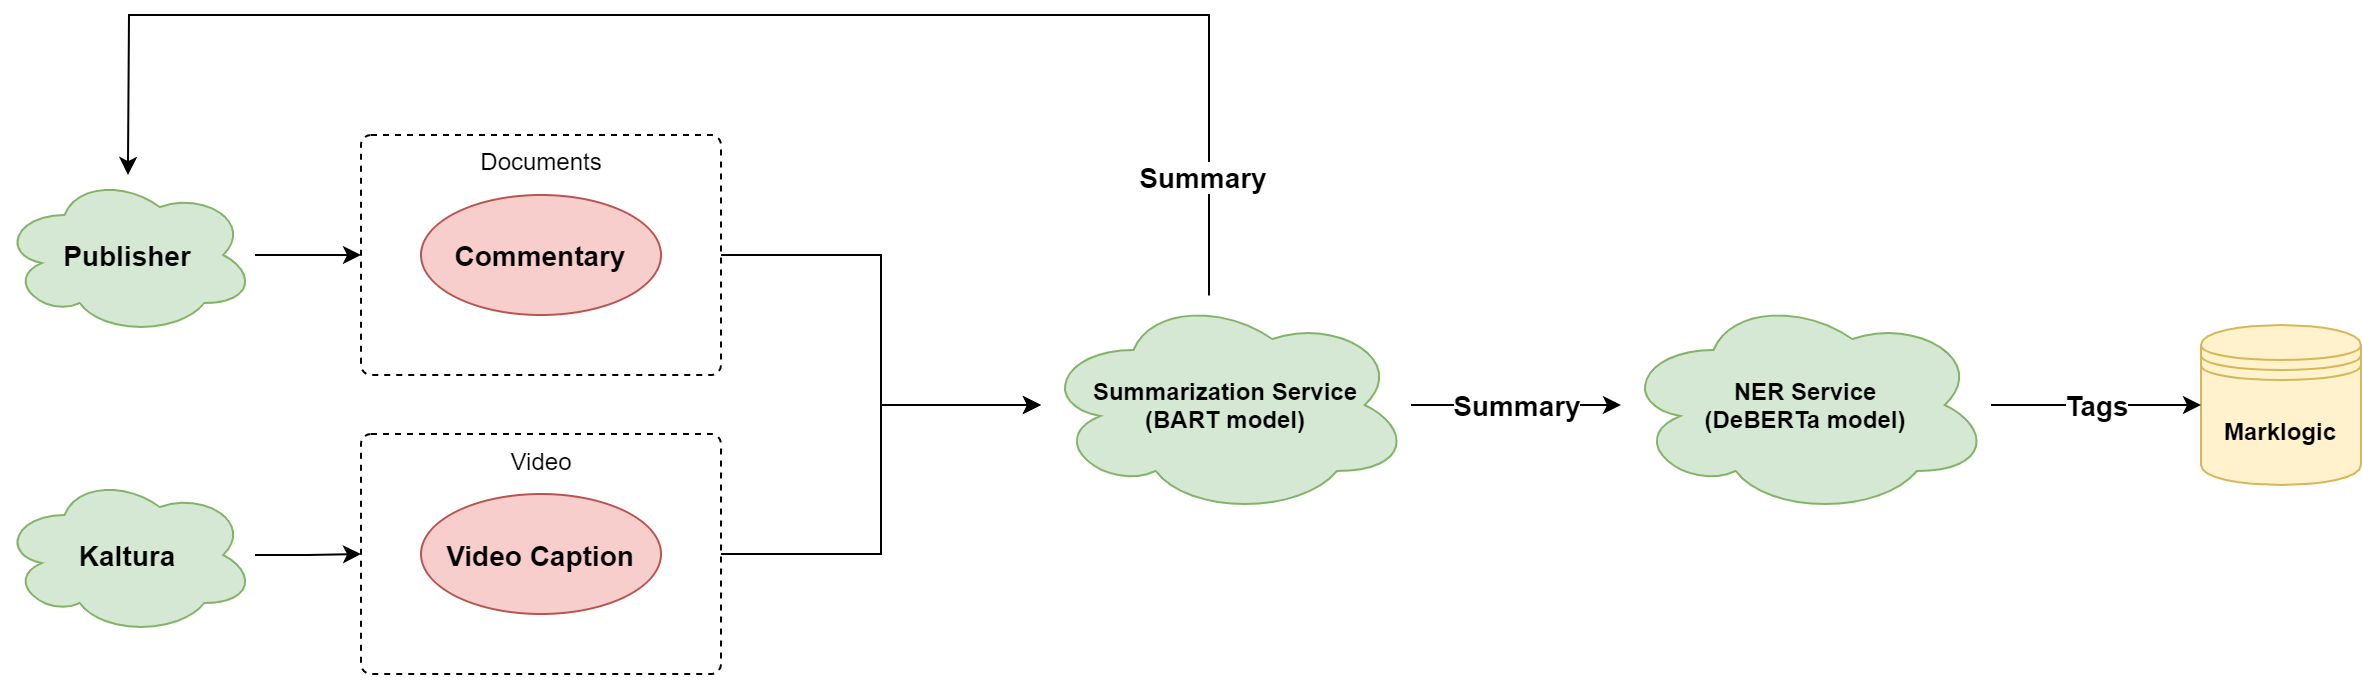

The diagram above was exported from draw.io. Its source (the exported page's mxGraphModel, read from the mxfile embedded in the PNG):
<mxGraphModel dx="1328" dy="968" grid="1" gridSize="10" guides="1" tooltips="1" connect="1" arrows="1" fold="1" page="1" pageScale="1" pageWidth="850" pageHeight="1400" math="0" shadow="0">
  <root>
    <mxCell id="0" />
    <mxCell id="1" parent="0" />
    <mxCell id="l-r5WGXWNBgOUFK5olzF-10" value="" style="edgeStyle=orthogonalEdgeStyle;rounded=0;orthogonalLoop=1;jettySize=auto;html=1;fontSize=16;" edge="1" parent="1" source="l-r5WGXWNBgOUFK5olzF-1" target="l-r5WGXWNBgOUFK5olzF-9">
      <mxGeometry relative="1" as="geometry" />
    </mxCell>
    <mxCell id="l-r5WGXWNBgOUFK5olzF-1" value="Documents" style="html=1;align=center;verticalAlign=top;rounded=1;absoluteArcSize=1;arcSize=10;dashed=1;" vertex="1" parent="1">
      <mxGeometry x="220" y="390" width="180" height="120" as="geometry" />
    </mxCell>
    <mxCell id="l-r5WGXWNBgOUFK5olzF-6" value="" style="edgeStyle=orthogonalEdgeStyle;rounded=0;orthogonalLoop=1;jettySize=auto;html=1;" edge="1" parent="1" source="l-r5WGXWNBgOUFK5olzF-5" target="l-r5WGXWNBgOUFK5olzF-1">
      <mxGeometry relative="1" as="geometry" />
    </mxCell>
    <mxCell id="l-r5WGXWNBgOUFK5olzF-5" value="&lt;b&gt;&lt;font style=&quot;font-size: 14px&quot;&gt;Publisher&lt;/font&gt;&lt;br&gt;&lt;/b&gt;" style="ellipse;shape=cloud;whiteSpace=wrap;html=1;align=center;fillColor=#d5e8d4;strokeColor=#82b366;" vertex="1" parent="1">
      <mxGeometry x="40" y="410" width="127" height="80" as="geometry" />
    </mxCell>
    <mxCell id="l-r5WGXWNBgOUFK5olzF-7" value="&lt;b&gt;&lt;font style=&quot;font-size: 14px&quot;&gt;Commentary&lt;/font&gt;&lt;/b&gt;" style="ellipse;whiteSpace=wrap;html=1;align=center;fillColor=#f8cecc;strokeColor=#b85450;" vertex="1" parent="1">
      <mxGeometry x="250" y="420" width="120" height="60" as="geometry" />
    </mxCell>
    <mxCell id="l-r5WGXWNBgOUFK5olzF-8" style="edgeStyle=orthogonalEdgeStyle;rounded=0;orthogonalLoop=1;jettySize=auto;html=1;exitX=0.5;exitY=1;exitDx=0;exitDy=0;" edge="1" parent="1" source="l-r5WGXWNBgOUFK5olzF-1" target="l-r5WGXWNBgOUFK5olzF-1">
      <mxGeometry relative="1" as="geometry" />
    </mxCell>
    <mxCell id="l-r5WGXWNBgOUFK5olzF-20" style="edgeStyle=orthogonalEdgeStyle;rounded=0;orthogonalLoop=1;jettySize=auto;html=1;" edge="1" parent="1" source="l-r5WGXWNBgOUFK5olzF-9" target="l-r5WGXWNBgOUFK5olzF-5">
      <mxGeometry relative="1" as="geometry">
        <mxPoint x="644" y="450" as="sourcePoint" />
        <Array as="points">
          <mxPoint x="644" y="330" />
          <mxPoint x="104" y="330" />
        </Array>
      </mxGeometry>
    </mxCell>
    <mxCell id="l-r5WGXWNBgOUFK5olzF-21" value="&lt;font style=&quot;font-size: 14px&quot;&gt;&lt;b&gt;Summary&lt;/b&gt;&lt;/font&gt;" style="edgeLabel;html=1;align=center;verticalAlign=middle;resizable=0;points=[];" vertex="1" connectable="0" parent="l-r5WGXWNBgOUFK5olzF-20">
      <mxGeometry x="0.1944" y="-3" relative="1" as="geometry">
        <mxPoint x="310" y="83" as="offset" />
      </mxGeometry>
    </mxCell>
    <mxCell id="l-r5WGXWNBgOUFK5olzF-23" value="&lt;font style=&quot;font-size: 14px&quot;&gt;&lt;b&gt;Summary&lt;/b&gt;&lt;/font&gt;" style="edgeStyle=orthogonalEdgeStyle;rounded=0;orthogonalLoop=1;jettySize=auto;html=1;" edge="1" parent="1" source="l-r5WGXWNBgOUFK5olzF-9" target="l-r5WGXWNBgOUFK5olzF-22">
      <mxGeometry relative="1" as="geometry" />
    </mxCell>
    <mxCell id="l-r5WGXWNBgOUFK5olzF-9" value="&lt;b&gt;Summarization Service&lt;br&gt;(BART model)&lt;br&gt;&lt;/b&gt;" style="ellipse;shape=cloud;whiteSpace=wrap;html=1;align=center;fillColor=#d5e8d4;strokeColor=#82b366;" vertex="1" parent="1">
      <mxGeometry x="560" y="470" width="185" height="110" as="geometry" />
    </mxCell>
    <mxCell id="l-r5WGXWNBgOUFK5olzF-15" value="" style="edgeStyle=orthogonalEdgeStyle;rounded=0;orthogonalLoop=1;jettySize=auto;html=1;entryX=0;entryY=0.5;entryDx=0;entryDy=0;" edge="1" parent="1" source="l-r5WGXWNBgOUFK5olzF-11" target="l-r5WGXWNBgOUFK5olzF-12">
      <mxGeometry relative="1" as="geometry" />
    </mxCell>
    <mxCell id="l-r5WGXWNBgOUFK5olzF-11" value="&lt;b&gt;&lt;span style=&quot;font-size: 14px&quot;&gt;Kaltura&lt;/span&gt;&lt;br&gt;&lt;/b&gt;" style="ellipse;shape=cloud;whiteSpace=wrap;html=1;align=center;fillColor=#d5e8d4;strokeColor=#82b366;" vertex="1" parent="1">
      <mxGeometry x="40" y="560" width="127" height="80" as="geometry" />
    </mxCell>
    <mxCell id="l-r5WGXWNBgOUFK5olzF-17" style="edgeStyle=orthogonalEdgeStyle;rounded=0;orthogonalLoop=1;jettySize=auto;html=1;" edge="1" parent="1" source="l-r5WGXWNBgOUFK5olzF-12" target="l-r5WGXWNBgOUFK5olzF-9">
      <mxGeometry relative="1" as="geometry" />
    </mxCell>
    <mxCell id="l-r5WGXWNBgOUFK5olzF-12" value="Video" style="html=1;align=center;verticalAlign=top;rounded=1;absoluteArcSize=1;arcSize=10;dashed=1;" vertex="1" parent="1">
      <mxGeometry x="220" y="539.5" width="180" height="120" as="geometry" />
    </mxCell>
    <mxCell id="l-r5WGXWNBgOUFK5olzF-13" value="&lt;b&gt;&lt;font style=&quot;font-size: 14px&quot;&gt;Video Caption&lt;/font&gt;&lt;/b&gt;" style="ellipse;whiteSpace=wrap;html=1;align=center;fillColor=#f8cecc;strokeColor=#b85450;" vertex="1" parent="1">
      <mxGeometry x="250" y="569.5" width="120" height="60" as="geometry" />
    </mxCell>
    <mxCell id="l-r5WGXWNBgOUFK5olzF-14" style="edgeStyle=orthogonalEdgeStyle;rounded=0;orthogonalLoop=1;jettySize=auto;html=1;exitX=0.5;exitY=1;exitDx=0;exitDy=0;" edge="1" parent="1" source="l-r5WGXWNBgOUFK5olzF-12" target="l-r5WGXWNBgOUFK5olzF-12">
      <mxGeometry relative="1" as="geometry" />
    </mxCell>
    <mxCell id="l-r5WGXWNBgOUFK5olzF-18" value="&lt;b&gt;Marklogic&lt;/b&gt;" style="shape=datastore;whiteSpace=wrap;html=1;fillColor=#fff2cc;strokeColor=#d6b656;" vertex="1" parent="1">
      <mxGeometry x="1140" y="485" width="80" height="80" as="geometry" />
    </mxCell>
    <mxCell id="l-r5WGXWNBgOUFK5olzF-24" value="&lt;font style=&quot;font-size: 14px&quot;&gt;&lt;b&gt;Tags&lt;/b&gt;&lt;/font&gt;" style="edgeStyle=orthogonalEdgeStyle;rounded=0;orthogonalLoop=1;jettySize=auto;html=1;" edge="1" parent="1" source="l-r5WGXWNBgOUFK5olzF-22" target="l-r5WGXWNBgOUFK5olzF-18">
      <mxGeometry relative="1" as="geometry" />
    </mxCell>
    <mxCell id="l-r5WGXWNBgOUFK5olzF-22" value="&lt;b&gt;NER Service&lt;br&gt;(DeBERTa model)&lt;br&gt;&lt;/b&gt;" style="ellipse;shape=cloud;whiteSpace=wrap;html=1;align=center;fillColor=#d5e8d4;strokeColor=#82b366;" vertex="1" parent="1">
      <mxGeometry x="850" y="470" width="185" height="110" as="geometry" />
    </mxCell>
  </root>
</mxGraphModel>